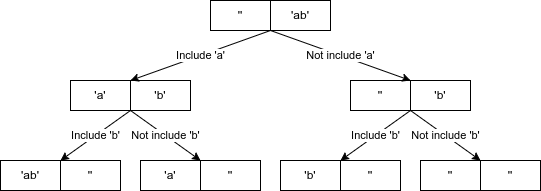

The diagram above was exported from draw.io. Its source (the exported page's mxGraphModel, read from the mxfile embedded in the PNG):
<mxGraphModel dx="600" dy="359" grid="1" gridSize="10" guides="1" tooltips="1" connect="1" arrows="1" fold="1" page="1" pageScale="1" pageWidth="827" pageHeight="1169" background="none" math="0" shadow="0">
  <root>
    <mxCell id="0" />
    <mxCell id="1" parent="0" />
    <mxCell id="3" value="''" style="text;html=1;strokeColor=default;fillColor=none;align=center;verticalAlign=middle;whiteSpace=wrap;rounded=0;" parent="1" vertex="1">
      <mxGeometry x="340" y="50" width="60" height="30" as="geometry" />
    </mxCell>
    <mxCell id="8" value="Include 'a'" style="edgeStyle=none;html=1;exitX=0;exitY=1;exitDx=0;exitDy=0;entryX=0;entryY=0;entryDx=0;entryDy=0;" parent="1" source="4" target="6" edge="1">
      <mxGeometry relative="1" as="geometry" />
    </mxCell>
    <mxCell id="27" value="Not include 'a'" style="edgeStyle=none;html=1;exitX=0;exitY=1;exitDx=0;exitDy=0;entryX=0;entryY=0;entryDx=0;entryDy=0;" parent="1" source="4" target="22" edge="1">
      <mxGeometry relative="1" as="geometry" />
    </mxCell>
    <mxCell id="4" value="'ab'" style="text;html=1;strokeColor=default;fillColor=none;align=center;verticalAlign=middle;whiteSpace=wrap;rounded=0;" parent="1" vertex="1">
      <mxGeometry x="400" y="50" width="60" height="30" as="geometry" />
    </mxCell>
    <mxCell id="5" value="'a'" style="text;html=1;strokeColor=default;fillColor=none;align=center;verticalAlign=middle;whiteSpace=wrap;rounded=0;" parent="1" vertex="1">
      <mxGeometry x="200" y="130" width="60" height="30" as="geometry" />
    </mxCell>
    <mxCell id="16" value="Include 'b'" style="edgeStyle=none;html=1;exitX=0;exitY=1;exitDx=0;exitDy=0;entryX=0;entryY=0;entryDx=0;entryDy=0;" parent="1" source="6" target="13" edge="1">
      <mxGeometry relative="1" as="geometry" />
    </mxCell>
    <mxCell id="17" value="Not include 'b'" style="edgeStyle=none;html=1;exitX=0;exitY=1;exitDx=0;exitDy=0;entryX=0;entryY=0;entryDx=0;entryDy=0;" parent="1" source="6" target="15" edge="1">
      <mxGeometry x="-0.0036" relative="1" as="geometry">
        <mxPoint as="offset" />
      </mxGeometry>
    </mxCell>
    <mxCell id="6" value="'b'" style="text;html=1;strokeColor=default;fillColor=none;align=center;verticalAlign=middle;whiteSpace=wrap;rounded=0;" parent="1" vertex="1">
      <mxGeometry x="260" y="130" width="60" height="30" as="geometry" />
    </mxCell>
    <mxCell id="12" value="'ab'" style="text;html=1;strokeColor=default;fillColor=none;align=center;verticalAlign=middle;whiteSpace=wrap;rounded=0;" parent="1" vertex="1">
      <mxGeometry x="130" y="210" width="60" height="30" as="geometry" />
    </mxCell>
    <mxCell id="13" value="''" style="text;html=1;strokeColor=default;fillColor=none;align=center;verticalAlign=middle;whiteSpace=wrap;rounded=0;" parent="1" vertex="1">
      <mxGeometry x="190" y="210" width="60" height="30" as="geometry" />
    </mxCell>
    <mxCell id="14" value="'a'" style="text;html=1;strokeColor=default;fillColor=none;align=center;verticalAlign=middle;whiteSpace=wrap;rounded=0;" parent="1" vertex="1">
      <mxGeometry x="270" y="210" width="60" height="30" as="geometry" />
    </mxCell>
    <mxCell id="15" value="''" style="text;html=1;strokeColor=default;fillColor=none;align=center;verticalAlign=middle;whiteSpace=wrap;rounded=0;" parent="1" vertex="1">
      <mxGeometry x="330" y="210" width="60" height="30" as="geometry" />
    </mxCell>
    <mxCell id="19" value="''" style="text;html=1;strokeColor=default;fillColor=none;align=center;verticalAlign=middle;whiteSpace=wrap;rounded=0;" parent="1" vertex="1">
      <mxGeometry x="480" y="130" width="60" height="30" as="geometry" />
    </mxCell>
    <mxCell id="20" value="Include 'b'" style="edgeStyle=none;html=1;exitX=0;exitY=1;exitDx=0;exitDy=0;entryX=0;entryY=0;entryDx=0;entryDy=0;" parent="1" source="22" target="24" edge="1">
      <mxGeometry relative="1" as="geometry" />
    </mxCell>
    <mxCell id="21" value="Not include 'b'" style="edgeStyle=none;html=1;exitX=0;exitY=1;exitDx=0;exitDy=0;entryX=0;entryY=0;entryDx=0;entryDy=0;" parent="1" source="22" target="26" edge="1">
      <mxGeometry relative="1" as="geometry" />
    </mxCell>
    <mxCell id="22" value="'b'" style="text;html=1;strokeColor=default;fillColor=none;align=center;verticalAlign=middle;whiteSpace=wrap;rounded=0;" parent="1" vertex="1">
      <mxGeometry x="540" y="130" width="60" height="30" as="geometry" />
    </mxCell>
    <mxCell id="23" value="'b'" style="text;html=1;strokeColor=default;fillColor=none;align=center;verticalAlign=middle;whiteSpace=wrap;rounded=0;" parent="1" vertex="1">
      <mxGeometry x="410" y="210" width="60" height="30" as="geometry" />
    </mxCell>
    <mxCell id="24" value="''" style="text;html=1;strokeColor=default;fillColor=none;align=center;verticalAlign=middle;whiteSpace=wrap;rounded=0;" parent="1" vertex="1">
      <mxGeometry x="470" y="210" width="60" height="30" as="geometry" />
    </mxCell>
    <mxCell id="25" value="''" style="text;html=1;strokeColor=default;fillColor=none;align=center;verticalAlign=middle;whiteSpace=wrap;rounded=0;" parent="1" vertex="1">
      <mxGeometry x="550" y="210" width="60" height="30" as="geometry" />
    </mxCell>
    <mxCell id="26" value="''" style="text;html=1;strokeColor=default;fillColor=none;align=center;verticalAlign=middle;whiteSpace=wrap;rounded=0;" parent="1" vertex="1">
      <mxGeometry x="610" y="210" width="60" height="30" as="geometry" />
    </mxCell>
  </root>
</mxGraphModel>